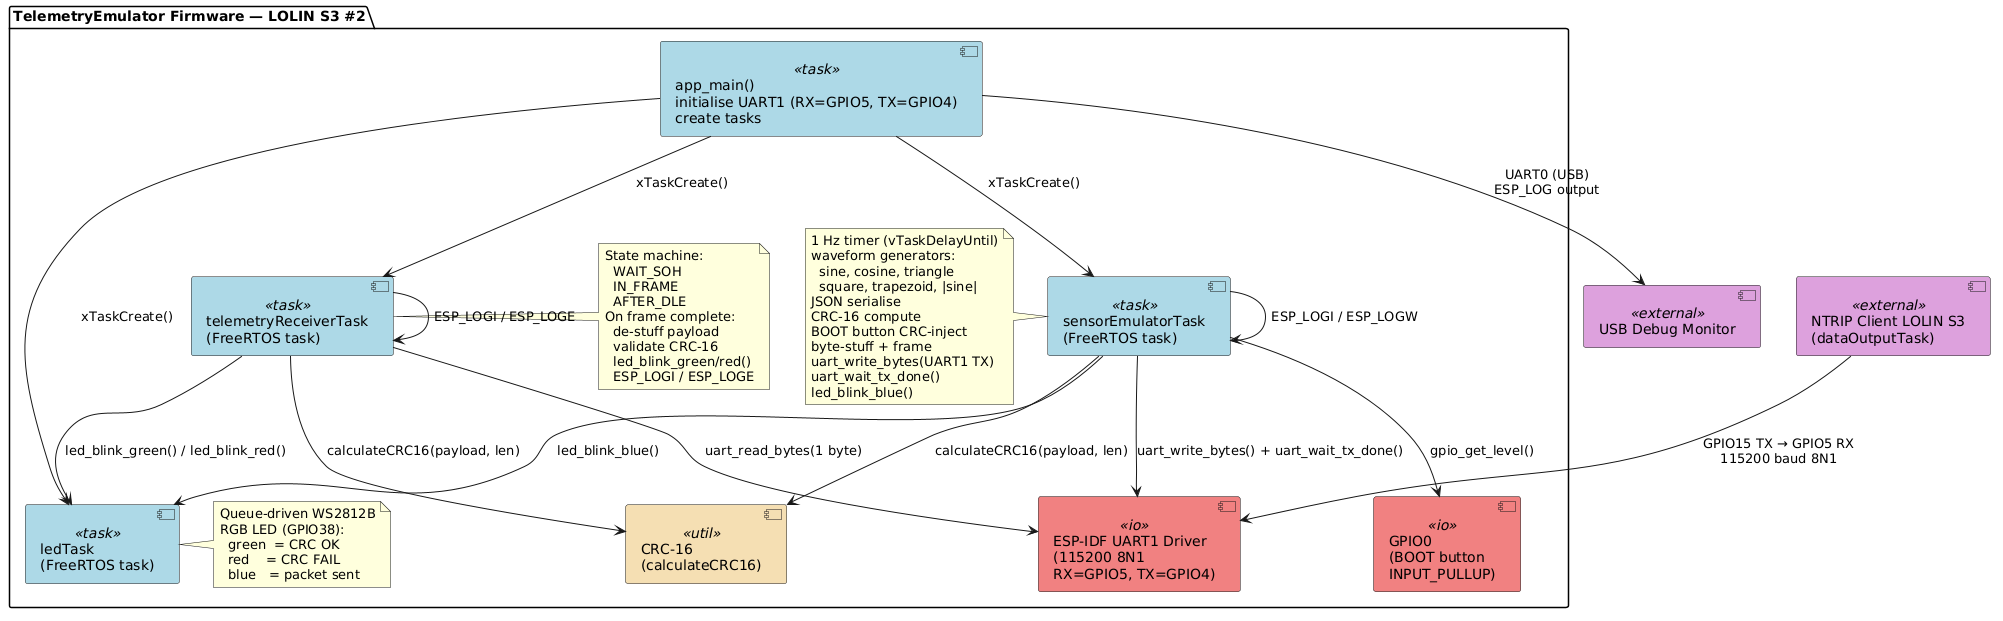

The diagram above was rendered by PlantUML. Its source (embedded in the PNG):
@startuml
skinparam component {
    BackgroundColor<<task>>     #LightBlue
    BackgroundColor<<protocol>> #LightGreen
    BackgroundColor<<io>>       #LightCoral
    BackgroundColor<<util>>     #Wheat
    BackgroundColor<<external>> #Plum
}

package "TelemetryEmulator Firmware — LOLIN S3 #2" {

    component [app_main()\ninitialise UART1 (RX=GPIO5, TX=GPIO4)\ncreate tasks] as Main <<task>>

    component [ledTask\n(FreeRTOS task)] as LedTask <<task>>
    note right of LedTask
      Queue-driven WS2812B
      RGB LED (GPIO38):
        green  = CRC OK
        red    = CRC FAIL
        blue   = packet sent
    end note

    component [telemetryReceiverTask\n(FreeRTOS task)] as RecvTask <<task>>
    note right of RecvTask
      State machine:
        WAIT_SOH
        IN_FRAME
        AFTER_DLE
      On frame complete:
        de-stuff payload
        validate CRC-16
        led_blink_green/red()
        ESP_LOGI / ESP_LOGE
    end note

    component [sensorEmulatorTask\n(FreeRTOS task)] as EmulTask <<task>>
    note left of EmulTask
      1 Hz timer (vTaskDelayUntil)
      waveform generators:
        sine, cosine, triangle
        square, trapezoid, |sine|
      JSON serialise
      CRC-16 compute
      BOOT button CRC-inject
      byte-stuff + frame
      uart_write_bytes(UART1 TX)
      uart_wait_tx_done()
      led_blink_blue()
    end note

    component [CRC-16\n(calculateCRC16)] as CRC16 <<util>>

    component [ESP-IDF UART1 Driver\n(115200 8N1\nRX=GPIO5, TX=GPIO4)] as UART1 <<io>>

    component [GPIO0\n(BOOT button\nINPUT_PULLUP)] as BOOTBTN <<io>>

    Main --> LedTask   : xTaskCreate()
    Main --> RecvTask  : xTaskCreate()
    Main --> EmulTask  : xTaskCreate()
    RecvTask --> UART1  : uart_read_bytes(1 byte)
    RecvTask --> CRC16  : calculateCRC16(payload, len)
    RecvTask --> LedTask : led_blink_green() / led_blink_red()
    RecvTask --> RecvTask : ESP_LOGI / ESP_LOGE
    EmulTask --> BOOTBTN : gpio_get_level()
    EmulTask --> UART1  : uart_write_bytes() + uart_wait_tx_done()
    EmulTask --> LedTask : led_blink_blue()
    EmulTask --> EmulTask : ESP_LOGI / ESP_LOGW
    EmulTask --> CRC16  : calculateCRC16(payload, len)
}

component [NTRIP Client LOLIN S3\n(dataOutputTask)] as NTRIPBoard <<external>>
component [USB Debug Monitor] as Consumer <<external>>

NTRIPBoard --> UART1 : GPIO15 TX → GPIO5 RX\n115200 baud 8N1
Main --> Consumer : UART0 (USB)\nESP_LOG output
@enduml